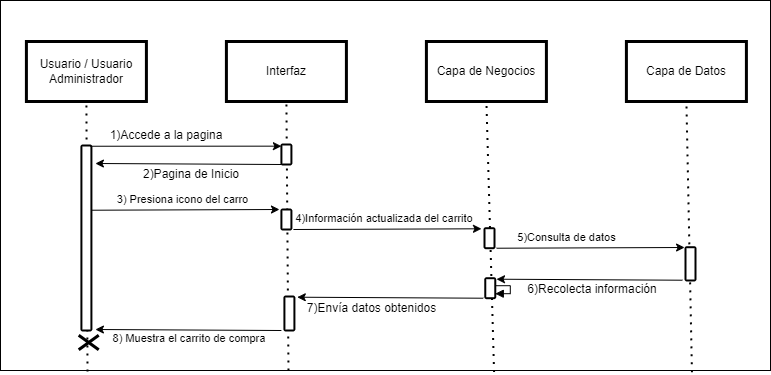

The diagram above was exported from draw.io. Its source (the exported page's mxGraphModel, read from the mxfile embedded in the PNG):
<mxGraphModel dx="1900" dy="621" grid="1" gridSize="10" guides="1" tooltips="1" connect="1" arrows="1" fold="1" page="1" pageScale="1" pageWidth="827" pageHeight="1169" math="0" shadow="0">
  <root>
    <mxCell id="0" />
    <mxCell id="1" parent="0" />
    <mxCell id="StNJWuLDwjrpJ_fPEbCk-56" value="" style="rounded=0;whiteSpace=wrap;html=1;" parent="1" vertex="1">
      <mxGeometry x="-810" y="20" width="770" height="370" as="geometry" />
    </mxCell>
    <mxCell id="StNJWuLDwjrpJ_fPEbCk-57" value="Usuario / Usuario Administrador" style="rounded=0;whiteSpace=wrap;html=1;shadow=0;strokeColor=#000000;fillColor=#FFFFFF;glass=0;gradientColor=none;fillStyle=auto;strokeWidth=3;" parent="1" vertex="1">
      <mxGeometry x="-784.09" y="61" width="120" height="60" as="geometry" />
    </mxCell>
    <mxCell id="StNJWuLDwjrpJ_fPEbCk-58" value="Interfaz" style="rounded=0;whiteSpace=wrap;html=1;shadow=0;strokeColor=#000000;fillColor=#FFFFFF;glass=0;gradientColor=none;fillStyle=auto;strokeWidth=3;" parent="1" vertex="1">
      <mxGeometry x="-584.09" y="61" width="120" height="60" as="geometry" />
    </mxCell>
    <mxCell id="StNJWuLDwjrpJ_fPEbCk-59" value="Capa de Negocios" style="rounded=0;whiteSpace=wrap;html=1;shadow=0;strokeColor=#000000;fillColor=#FFFFFF;glass=0;gradientColor=none;fillStyle=auto;strokeWidth=3;" parent="1" vertex="1">
      <mxGeometry x="-384.09000000000003" y="61" width="120" height="60" as="geometry" />
    </mxCell>
    <mxCell id="StNJWuLDwjrpJ_fPEbCk-60" value="Capa de Datos" style="rounded=0;whiteSpace=wrap;html=1;shadow=0;strokeColor=#000000;fillColor=#FFFFFF;glass=0;gradientColor=none;fillStyle=auto;strokeWidth=3;" parent="1" vertex="1">
      <mxGeometry x="-184.09000000000003" y="61" width="120" height="60" as="geometry" />
    </mxCell>
    <mxCell id="StNJWuLDwjrpJ_fPEbCk-61" value="" style="endArrow=none;dashed=1;html=1;dashPattern=1 3;strokeWidth=2;rounded=0;entryX=0.5;entryY=1;entryDx=0;entryDy=0;startArrow=none;exitX=0.113;exitY=1.003;exitDx=0;exitDy=0;exitPerimeter=0;" parent="1" source="StNJWuLDwjrpJ_fPEbCk-56" target="StNJWuLDwjrpJ_fPEbCk-57" edge="1">
      <mxGeometry width="50" height="50" relative="1" as="geometry">
        <mxPoint x="-724.09" y="740" as="sourcePoint" />
        <mxPoint x="-585.76" y="170" as="targetPoint" />
      </mxGeometry>
    </mxCell>
    <mxCell id="StNJWuLDwjrpJ_fPEbCk-62" value="" style="endArrow=none;dashed=1;html=1;dashPattern=1 3;strokeWidth=2;rounded=0;entryX=0.5;entryY=1;entryDx=0;entryDy=0;startArrow=none;exitX=0.374;exitY=1;exitDx=0;exitDy=0;exitPerimeter=0;" parent="1" source="StNJWuLDwjrpJ_fPEbCk-56" target="StNJWuLDwjrpJ_fPEbCk-58" edge="1">
      <mxGeometry width="50" height="50" relative="1" as="geometry">
        <mxPoint x="-520" y="500" as="sourcePoint" />
        <mxPoint x="-454.09000000000003" y="203" as="targetPoint" />
      </mxGeometry>
    </mxCell>
    <mxCell id="StNJWuLDwjrpJ_fPEbCk-63" value="" style="endArrow=none;dashed=1;html=1;dashPattern=1 3;strokeWidth=2;rounded=0;entryX=0.5;entryY=1;entryDx=0;entryDy=0;startArrow=none;exitX=0.641;exitY=1.004;exitDx=0;exitDy=0;exitPerimeter=0;" parent="1" source="StNJWuLDwjrpJ_fPEbCk-56" target="StNJWuLDwjrpJ_fPEbCk-59" edge="1">
      <mxGeometry width="50" height="50" relative="1" as="geometry">
        <mxPoint x="-320.2700000000002" y="403.08000000000004" as="sourcePoint" />
        <mxPoint x="432.90999999999997" y="51" as="targetPoint" />
      </mxGeometry>
    </mxCell>
    <mxCell id="StNJWuLDwjrpJ_fPEbCk-64" value="" style="endArrow=none;dashed=1;html=1;dashPattern=1 3;strokeWidth=2;rounded=0;entryX=0.5;entryY=1;entryDx=0;entryDy=0;startArrow=none;exitX=0.898;exitY=1.005;exitDx=0;exitDy=0;exitPerimeter=0;" parent="1" source="StNJWuLDwjrpJ_fPEbCk-56" target="StNJWuLDwjrpJ_fPEbCk-60" edge="1">
      <mxGeometry width="50" height="50" relative="1" as="geometry">
        <mxPoint x="-110" y="920" as="sourcePoint" />
        <mxPoint x="442.90999999999997" y="61" as="targetPoint" />
      </mxGeometry>
    </mxCell>
    <mxCell id="StNJWuLDwjrpJ_fPEbCk-65" value="" style="html=1;points=[];perimeter=orthogonalPerimeter;rounded=1;shadow=0;glass=0;fillStyle=auto;strokeColor=#000000;strokeWidth=2;fillColor=#FFFFFF;gradientColor=none;sketch=0;" parent="1" vertex="1">
      <mxGeometry x="-729.09" y="165" width="10" height="185" as="geometry" />
    </mxCell>
    <mxCell id="StNJWuLDwjrpJ_fPEbCk-67" value="" style="html=1;points=[];perimeter=orthogonalPerimeter;rounded=1;shadow=0;glass=0;fillStyle=auto;strokeColor=#000000;strokeWidth=2;fillColor=#FFFFFF;gradientColor=none;sketch=0;" parent="1" vertex="1">
      <mxGeometry x="-529.09" y="164" width="10" height="20" as="geometry" />
    </mxCell>
    <mxCell id="StNJWuLDwjrpJ_fPEbCk-68" value="" style="endArrow=classic;html=1;rounded=0;exitX=0.867;exitY=0.004;exitDx=0;exitDy=0;exitPerimeter=0;entryX=0;entryY=0.083;entryDx=0;entryDy=0;entryPerimeter=0;" parent="1" source="StNJWuLDwjrpJ_fPEbCk-65" target="StNJWuLDwjrpJ_fPEbCk-67" edge="1">
      <mxGeometry width="50" height="50" relative="1" as="geometry">
        <mxPoint x="-614.09" y="290" as="sourcePoint" />
        <mxPoint x="-564.09" y="240" as="targetPoint" />
      </mxGeometry>
    </mxCell>
    <mxCell id="StNJWuLDwjrpJ_fPEbCk-69" value="1)Accede a la pagina" style="text;html=1;align=center;verticalAlign=middle;whiteSpace=wrap;rounded=0;" parent="1" vertex="1">
      <mxGeometry x="-704.09" y="145" width="120" height="19" as="geometry" />
    </mxCell>
    <mxCell id="StNJWuLDwjrpJ_fPEbCk-71" value="2)Pagina de Inicio" style="text;html=1;align=center;verticalAlign=middle;whiteSpace=wrap;rounded=0;" parent="1" vertex="1">
      <mxGeometry x="-710.9200000000001" y="184" width="184.33" height="19" as="geometry" />
    </mxCell>
    <mxCell id="StNJWuLDwjrpJ_fPEbCk-73" value="" style="html=1;points=[];perimeter=orthogonalPerimeter;rounded=1;shadow=0;glass=0;fillStyle=auto;strokeColor=#000000;strokeWidth=2;fillColor=#FFFFFF;gradientColor=none;sketch=0;" parent="1" vertex="1">
      <mxGeometry x="-529.09" y="229" width="10" height="20" as="geometry" />
    </mxCell>
    <mxCell id="StNJWuLDwjrpJ_fPEbCk-78" value="" style="endArrow=classic;html=1;rounded=0;entryX=0.067;entryY=0.017;entryDx=0;entryDy=0;entryPerimeter=0;exitX=1.26;exitY=0.529;exitDx=0;exitDy=0;exitPerimeter=0;" parent="1" edge="1">
      <mxGeometry width="50" height="50" relative="1" as="geometry">
        <mxPoint x="-719.0900000000001" y="229.71500000000003" as="sourcePoint" />
        <mxPoint x="-531.02" y="228.9999999999999" as="targetPoint" />
      </mxGeometry>
    </mxCell>
    <mxCell id="StNJWuLDwjrpJ_fPEbCk-79" value="3) Presiona icono del carro" style="text;html=1;align=center;verticalAlign=middle;whiteSpace=wrap;rounded=0;fontSize=11;" parent="1" vertex="1">
      <mxGeometry x="-710.23" y="209" width="165" height="20" as="geometry" />
    </mxCell>
    <mxCell id="StNJWuLDwjrpJ_fPEbCk-88" value="" style="shape=umlDestroy;whiteSpace=wrap;html=1;strokeWidth=3;rotation=90;" parent="1" vertex="1">
      <mxGeometry x="-729.09" y="352" width="14.62" height="20" as="geometry" />
    </mxCell>
    <mxCell id="StNJWuLDwjrpJ_fPEbCk-91" value="" style="html=1;points=[];perimeter=orthogonalPerimeter;rounded=1;shadow=0;glass=0;fillStyle=auto;strokeColor=#000000;strokeWidth=2;fillColor=#FFFFFF;gradientColor=none;sketch=0;" parent="1" vertex="1">
      <mxGeometry x="-526.09" y="316" width="10" height="34" as="geometry" />
    </mxCell>
    <mxCell id="DstpjbCPidDfwe9Vq4Kd-1" value="" style="endArrow=classic;html=1;rounded=0;exitX=0.007;exitY=0.946;exitDx=0;exitDy=0;exitPerimeter=0;" parent="1" edge="1">
      <mxGeometry width="50" height="50" relative="1" as="geometry">
        <mxPoint x="-529.09" y="350" as="sourcePoint" />
        <mxPoint x="-715.09" y="349" as="targetPoint" />
      </mxGeometry>
    </mxCell>
    <mxCell id="DstpjbCPidDfwe9Vq4Kd-2" value="8) Muestra el carrito de compra&amp;nbsp;" style="text;html=1;align=center;verticalAlign=middle;whiteSpace=wrap;rounded=0;fontSize=11;" parent="1" vertex="1">
      <mxGeometry x="-700.09" y="352" width="160.79" height="12" as="geometry" />
    </mxCell>
    <mxCell id="DstpjbCPidDfwe9Vq4Kd-3" value="" style="endArrow=classic;html=1;rounded=0;exitX=0.007;exitY=0.946;exitDx=0;exitDy=0;exitPerimeter=0;" parent="1" edge="1">
      <mxGeometry width="50" height="50" relative="1" as="geometry">
        <mxPoint x="-529.09" y="184" as="sourcePoint" />
        <mxPoint x="-715.09" y="183" as="targetPoint" />
      </mxGeometry>
    </mxCell>
    <mxCell id="DstpjbCPidDfwe9Vq4Kd-5" value="" style="endArrow=classic;html=1;rounded=0;entryX=0.067;entryY=0.017;entryDx=0;entryDy=0;entryPerimeter=0;exitX=1.26;exitY=0.529;exitDx=0;exitDy=0;exitPerimeter=0;" parent="1" edge="1">
      <mxGeometry width="50" height="50" relative="1" as="geometry">
        <mxPoint x="-517.0900000000001" y="249.00500000000002" as="sourcePoint" />
        <mxPoint x="-329.02" y="248.28999999999988" as="targetPoint" />
      </mxGeometry>
    </mxCell>
    <mxCell id="DstpjbCPidDfwe9Vq4Kd-6" value="4)Información actualizada del carrito" style="text;html=1;align=center;verticalAlign=middle;whiteSpace=wrap;rounded=0;fontSize=11;" parent="1" vertex="1">
      <mxGeometry x="-516.23" y="228.29" width="180.23" height="20" as="geometry" />
    </mxCell>
    <mxCell id="DstpjbCPidDfwe9Vq4Kd-10" value="" style="html=1;points=[];perimeter=orthogonalPerimeter;rounded=1;shadow=0;glass=0;fillStyle=auto;strokeColor=#000000;strokeWidth=2;fillColor=#FFFFFF;gradientColor=none;sketch=0;" parent="1" vertex="1">
      <mxGeometry x="-326" y="247.71" width="10" height="20" as="geometry" />
    </mxCell>
    <mxCell id="DstpjbCPidDfwe9Vq4Kd-11" value="" style="endArrow=classic;html=1;rounded=0;entryX=0.067;entryY=0.017;entryDx=0;entryDy=0;entryPerimeter=0;exitX=1.26;exitY=0.529;exitDx=0;exitDy=0;exitPerimeter=0;" parent="1" edge="1">
      <mxGeometry width="50" height="50" relative="1" as="geometry">
        <mxPoint x="-314.0000000000001" y="267.71500000000003" as="sourcePoint" />
        <mxPoint x="-125.92999999999998" y="266.9999999999999" as="targetPoint" />
      </mxGeometry>
    </mxCell>
    <mxCell id="DstpjbCPidDfwe9Vq4Kd-12" value="5)Consulta de datos" style="text;html=1;align=center;verticalAlign=middle;whiteSpace=wrap;rounded=0;fontSize=11;" parent="1" vertex="1">
      <mxGeometry x="-307.14" y="247" width="127.14" height="20" as="geometry" />
    </mxCell>
    <mxCell id="DstpjbCPidDfwe9Vq4Kd-13" value="" style="html=1;points=[];perimeter=orthogonalPerimeter;rounded=1;shadow=0;glass=0;fillStyle=auto;strokeColor=#000000;strokeWidth=2;fillColor=#FFFFFF;gradientColor=none;sketch=0;" parent="1" vertex="1">
      <mxGeometry x="-125" y="266.71000000000004" width="10" height="33.29" as="geometry" />
    </mxCell>
    <mxCell id="DstpjbCPidDfwe9Vq4Kd-14" value="6)Recolecta información" style="text;html=1;align=center;verticalAlign=middle;whiteSpace=wrap;rounded=0;" parent="1" vertex="1">
      <mxGeometry x="-309.8300000000001" y="299.71" width="184.33" height="19" as="geometry" />
    </mxCell>
    <mxCell id="DstpjbCPidDfwe9Vq4Kd-15" value="" style="endArrow=classic;html=1;rounded=0;exitX=0.007;exitY=0.946;exitDx=0;exitDy=0;exitPerimeter=0;" parent="1" edge="1">
      <mxGeometry width="50" height="50" relative="1" as="geometry">
        <mxPoint x="-128.00000000000006" y="299.71" as="sourcePoint" />
        <mxPoint x="-314.00000000000006" y="298.71" as="targetPoint" />
      </mxGeometry>
    </mxCell>
    <mxCell id="DstpjbCPidDfwe9Vq4Kd-16" value="" style="html=1;points=[];perimeter=orthogonalPerimeter;rounded=1;shadow=0;glass=0;fillStyle=auto;strokeColor=#000000;strokeWidth=2;fillColor=#FFFFFF;gradientColor=none;sketch=0;" parent="1" vertex="1">
      <mxGeometry x="-325.23" y="297.71" width="10" height="20" as="geometry" />
    </mxCell>
    <mxCell id="DstpjbCPidDfwe9Vq4Kd-17" value="7)Envía datos obtenidos" style="text;html=1;align=center;verticalAlign=middle;whiteSpace=wrap;rounded=0;" parent="1" vertex="1">
      <mxGeometry x="-507.06" y="318.71" width="137.06" height="19" as="geometry" />
    </mxCell>
    <mxCell id="DstpjbCPidDfwe9Vq4Kd-18" value="" style="endArrow=classic;html=1;rounded=0;exitX=0.007;exitY=0.946;exitDx=0;exitDy=0;exitPerimeter=0;" parent="1" edge="1">
      <mxGeometry width="50" height="50" relative="1" as="geometry">
        <mxPoint x="-327.23" y="317.71" as="sourcePoint" />
        <mxPoint x="-513.23" y="316.71" as="targetPoint" />
      </mxGeometry>
    </mxCell>
    <mxCell id="w74Q1y1hlet9TakRRw2a-1" value="" style="edgeStyle=orthogonalEdgeStyle;html=1;align=left;spacingLeft=2;endArrow=block;rounded=0;entryX=0.97;entryY=0.581;entryDx=0;entryDy=0;entryPerimeter=0;exitX=1.013;exitY=0.394;exitDx=0;exitDy=0;exitPerimeter=0;" edge="1" parent="1">
      <mxGeometry relative="1" as="geometry">
        <mxPoint x="-315.23" y="305.21" as="sourcePoint" />
        <Array as="points">
          <mxPoint x="-300.23" y="305.21" />
          <mxPoint x="-300.23" y="313.21" />
        </Array>
        <mxPoint x="-315.23" y="313.21" as="targetPoint" />
      </mxGeometry>
    </mxCell>
  </root>
</mxGraphModel>